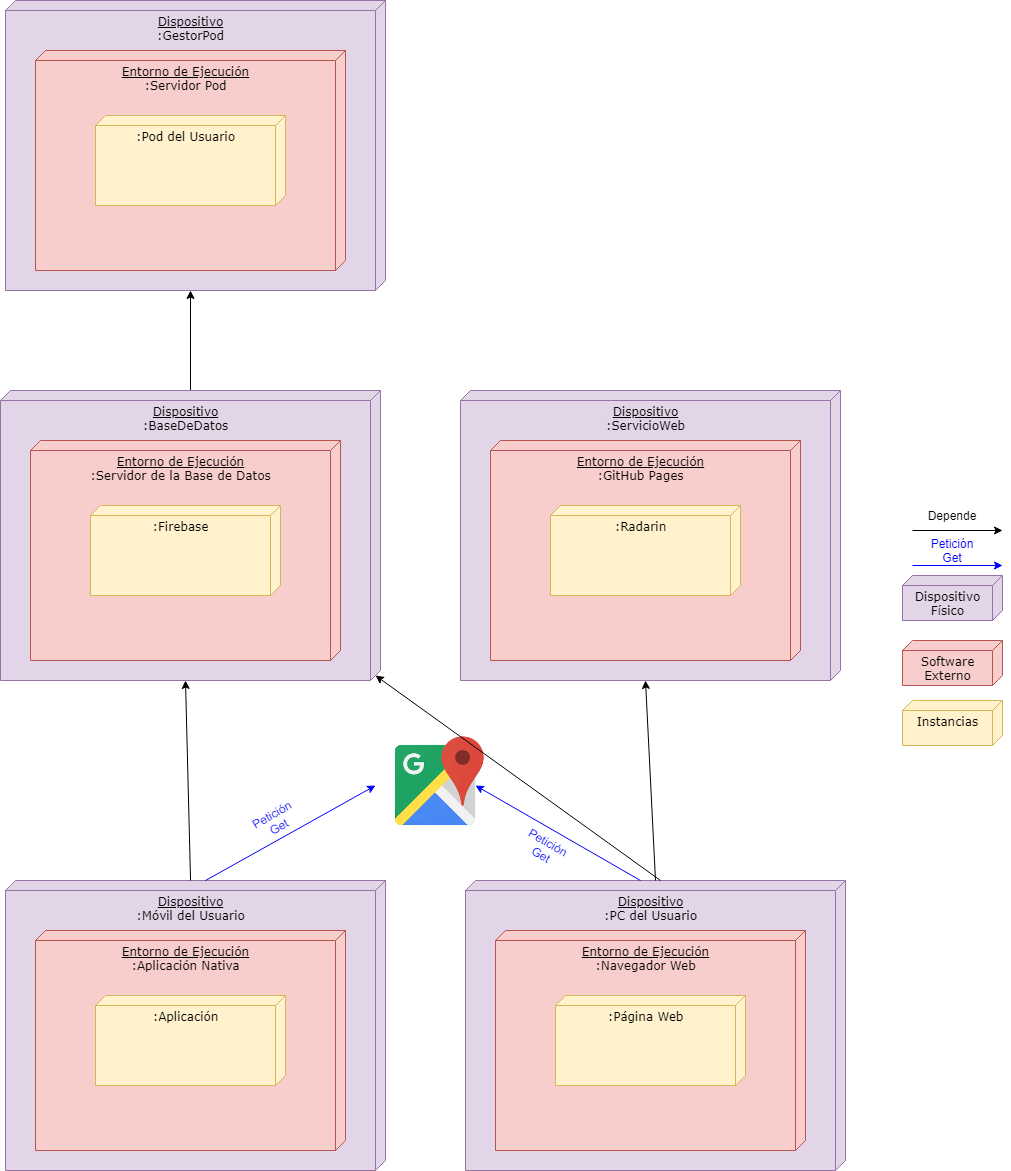

The diagram above was exported from draw.io. Its source (the exported page's mxGraphModel, read from the mxfile embedded in the PNG):
<mxGraphModel dx="1182" dy="732" grid="1" gridSize="10" guides="1" tooltips="1" connect="1" arrows="1" fold="1" page="1" pageScale="1" pageWidth="1100" pageHeight="850" background="#ffffff" math="0" shadow="0">
  <root>
    <mxCell id="0" />
    <mxCell id="1" parent="0" />
    <mxCell id="39150e848f15840c-1" value="&lt;u&gt;Dispositivo&lt;/u&gt;&lt;br&gt;:ServicioWeb" style="verticalAlign=top;align=center;spacingTop=8;spacingLeft=2;spacingRight=12;shape=cube;size=10;direction=south;fontStyle=0;html=1;rounded=0;shadow=0;comic=0;labelBackgroundColor=none;strokeWidth=1;fontFamily=Verdana;fontSize=12;fillColor=#e1d5e7;strokeColor=#9673a6;" parent="1" vertex="1">
      <mxGeometry x="518" y="400" width="380" height="290" as="geometry" />
    </mxCell>
    <mxCell id="76dGI8N0wpZBFM8VbXAm-1" value="&lt;u&gt;Entorno de Ejecución&lt;/u&gt;&lt;br&gt;:GitHub Pages" style="verticalAlign=top;align=center;spacingTop=8;spacingLeft=2;spacingRight=12;shape=cube;size=10;direction=south;fontStyle=0;html=1;rounded=0;shadow=0;comic=0;labelBackgroundColor=none;strokeWidth=1;fontFamily=Verdana;fontSize=12;fillColor=#f8cecc;strokeColor=#b85450;" parent="1" vertex="1">
      <mxGeometry x="548" y="450" width="310" height="220" as="geometry" />
    </mxCell>
    <mxCell id="76dGI8N0wpZBFM8VbXAm-6" value=":Radarin" style="verticalAlign=top;align=center;spacingTop=8;spacingLeft=2;spacingRight=12;shape=cube;size=10;direction=south;fontStyle=0;html=1;rounded=0;shadow=0;comic=0;labelBackgroundColor=none;strokeWidth=1;fontFamily=Verdana;fontSize=12;fillColor=#fff2cc;strokeColor=#d6b656;" parent="1" vertex="1">
      <mxGeometry x="608" y="515" width="190" height="90" as="geometry" />
    </mxCell>
    <mxCell id="s8P98-9XVms9CpSx2L6N-4" style="edgeStyle=orthogonalEdgeStyle;rounded=0;orthogonalLoop=1;jettySize=auto;html=1;entryX=0;entryY=0;entryDx=290;entryDy=195;entryPerimeter=0;" edge="1" parent="1" source="76dGI8N0wpZBFM8VbXAm-7" target="s8P98-9XVms9CpSx2L6N-1">
      <mxGeometry relative="1" as="geometry" />
    </mxCell>
    <mxCell id="76dGI8N0wpZBFM8VbXAm-7" value="&lt;u&gt;Dispositivo&lt;/u&gt;&lt;br&gt;:BaseDeDatos" style="verticalAlign=top;align=center;spacingTop=8;spacingLeft=2;spacingRight=12;shape=cube;size=10;direction=south;fontStyle=0;html=1;rounded=0;shadow=0;comic=0;labelBackgroundColor=none;strokeWidth=1;fontFamily=Verdana;fontSize=12;fillColor=#e1d5e7;strokeColor=#9673a6;" parent="1" vertex="1">
      <mxGeometry x="58" y="400" width="380" height="290" as="geometry" />
    </mxCell>
    <mxCell id="76dGI8N0wpZBFM8VbXAm-8" value="&lt;u&gt;Entorno de Ejecución&lt;/u&gt;&lt;br&gt;:Servidor de la Base de Datos" style="verticalAlign=top;align=center;spacingTop=8;spacingLeft=2;spacingRight=12;shape=cube;size=10;direction=south;fontStyle=0;html=1;rounded=0;shadow=0;comic=0;labelBackgroundColor=none;strokeWidth=1;fontFamily=Verdana;fontSize=12;fillColor=#f8cecc;strokeColor=#b85450;" parent="1" vertex="1">
      <mxGeometry x="88" y="450" width="310" height="220" as="geometry" />
    </mxCell>
    <mxCell id="76dGI8N0wpZBFM8VbXAm-9" value=":Firebase" style="verticalAlign=top;align=center;spacingTop=8;spacingLeft=2;spacingRight=12;shape=cube;size=10;direction=south;fontStyle=0;html=1;rounded=0;shadow=0;comic=0;labelBackgroundColor=none;strokeWidth=1;fontFamily=Verdana;fontSize=12;fillColor=#fff2cc;strokeColor=#d6b656;" parent="1" vertex="1">
      <mxGeometry x="148" y="515" width="190" height="90" as="geometry" />
    </mxCell>
    <mxCell id="76dGI8N0wpZBFM8VbXAm-10" value="&lt;u&gt;Dispositivo&lt;/u&gt;&lt;br&gt;:PC del Usuario" style="verticalAlign=top;align=center;spacingTop=8;spacingLeft=2;spacingRight=12;shape=cube;size=10;direction=south;fontStyle=0;html=1;rounded=0;shadow=0;comic=0;labelBackgroundColor=none;strokeWidth=1;fontFamily=Verdana;fontSize=12;fillColor=#e1d5e7;strokeColor=#9673a6;" parent="1" vertex="1">
      <mxGeometry x="523" y="890" width="380" height="290" as="geometry" />
    </mxCell>
    <mxCell id="76dGI8N0wpZBFM8VbXAm-11" value="&lt;u&gt;Entorno de Ejecución&lt;/u&gt;&lt;br&gt;:Navegador Web" style="verticalAlign=top;align=center;spacingTop=8;spacingLeft=2;spacingRight=12;shape=cube;size=10;direction=south;fontStyle=0;html=1;rounded=0;shadow=0;comic=0;labelBackgroundColor=none;strokeWidth=1;fontFamily=Verdana;fontSize=12;fillColor=#f8cecc;strokeColor=#b85450;" parent="1" vertex="1">
      <mxGeometry x="553" y="940" width="310" height="220" as="geometry" />
    </mxCell>
    <mxCell id="76dGI8N0wpZBFM8VbXAm-12" value=":Página Web" style="verticalAlign=top;align=center;spacingTop=8;spacingLeft=2;spacingRight=12;shape=cube;size=10;direction=south;fontStyle=0;html=1;rounded=0;shadow=0;comic=0;labelBackgroundColor=none;strokeWidth=1;fontFamily=Verdana;fontSize=12;fillColor=#fff2cc;strokeColor=#d6b656;" parent="1" vertex="1">
      <mxGeometry x="613" y="1005" width="190" height="90" as="geometry" />
    </mxCell>
    <mxCell id="76dGI8N0wpZBFM8VbXAm-17" value="Dispositivo&lt;br&gt;Físico" style="verticalAlign=top;align=center;spacingTop=8;spacingLeft=2;spacingRight=12;shape=cube;size=10;direction=south;fontStyle=0;html=1;rounded=0;shadow=0;comic=0;labelBackgroundColor=none;strokeWidth=1;fontFamily=Verdana;fontSize=12;fillColor=#e1d5e7;strokeColor=#9673a6;" parent="1" vertex="1">
      <mxGeometry x="960" y="585" width="100" height="45" as="geometry" />
    </mxCell>
    <mxCell id="76dGI8N0wpZBFM8VbXAm-19" value="Software&lt;br&gt;Externo" style="verticalAlign=top;align=center;spacingTop=8;spacingLeft=2;spacingRight=12;shape=cube;size=10;direction=south;fontStyle=0;html=1;rounded=0;shadow=0;comic=0;labelBackgroundColor=none;strokeWidth=1;fontFamily=Verdana;fontSize=12;fillColor=#f8cecc;strokeColor=#b85450;" parent="1" vertex="1">
      <mxGeometry x="960" y="650" width="100" height="45" as="geometry" />
    </mxCell>
    <mxCell id="76dGI8N0wpZBFM8VbXAm-20" value="Instancias" style="verticalAlign=top;align=center;spacingTop=8;spacingLeft=2;spacingRight=12;shape=cube;size=10;direction=south;fontStyle=0;html=1;rounded=0;shadow=0;comic=0;labelBackgroundColor=none;strokeWidth=1;fontFamily=Verdana;fontSize=12;fillColor=#fff2cc;strokeColor=#d6b656;" parent="1" vertex="1">
      <mxGeometry x="960" y="710" width="100" height="45" as="geometry" />
    </mxCell>
    <mxCell id="PcCdDp3B7QdOkcGn_A7q-1" value="&lt;u&gt;Dispositivo&lt;/u&gt;&lt;br&gt;:Móvil del Usuario" style="verticalAlign=top;align=center;spacingTop=8;spacingLeft=2;spacingRight=12;shape=cube;size=10;direction=south;fontStyle=0;html=1;rounded=0;shadow=0;comic=0;labelBackgroundColor=none;strokeWidth=1;fontFamily=Verdana;fontSize=12;fillColor=#e1d5e7;strokeColor=#9673a6;" parent="1" vertex="1">
      <mxGeometry x="63" y="890" width="380" height="290" as="geometry" />
    </mxCell>
    <mxCell id="PcCdDp3B7QdOkcGn_A7q-2" value="&lt;u&gt;Entorno de Ejecución&lt;/u&gt;&lt;br&gt;:Aplicación Nativa" style="verticalAlign=top;align=center;spacingTop=8;spacingLeft=2;spacingRight=12;shape=cube;size=10;direction=south;fontStyle=0;html=1;rounded=0;shadow=0;comic=0;labelBackgroundColor=none;strokeWidth=1;fontFamily=Verdana;fontSize=12;fillColor=#f8cecc;strokeColor=#b85450;" parent="1" vertex="1">
      <mxGeometry x="93" y="940" width="310" height="220" as="geometry" />
    </mxCell>
    <mxCell id="PcCdDp3B7QdOkcGn_A7q-3" value=":Aplicación" style="verticalAlign=top;align=center;spacingTop=8;spacingLeft=2;spacingRight=12;shape=cube;size=10;direction=south;fontStyle=0;html=1;rounded=0;shadow=0;comic=0;labelBackgroundColor=none;strokeWidth=1;fontFamily=Verdana;fontSize=12;fillColor=#fff2cc;strokeColor=#d6b656;" parent="1" vertex="1">
      <mxGeometry x="153" y="1005" width="190" height="90" as="geometry" />
    </mxCell>
    <mxCell id="PcCdDp3B7QdOkcGn_A7q-4" value="" style="shape=image;imageAspect=0;aspect=fixed;verticalLabelPosition=bottom;verticalAlign=top;image=https://www.emiweb.es/medias/images/google-maps-api-logo.png;" parent="1" vertex="1">
      <mxGeometry x="433" y="735" width="120" height="120" as="geometry" />
    </mxCell>
    <mxCell id="PcCdDp3B7QdOkcGn_A7q-5" value="" style="endArrow=classic;html=1;entryX=0;entryY=0.5;entryDx=0;entryDy=0;strokeColor=#0000FF;" parent="1" target="PcCdDp3B7QdOkcGn_A7q-4" edge="1">
      <mxGeometry width="50" height="50" relative="1" as="geometry">
        <mxPoint x="263" y="890" as="sourcePoint" />
        <mxPoint x="313" y="840" as="targetPoint" />
      </mxGeometry>
    </mxCell>
    <mxCell id="PcCdDp3B7QdOkcGn_A7q-6" value="Petición Get" style="text;html=1;strokeColor=none;fillColor=none;align=center;verticalAlign=middle;whiteSpace=wrap;rounded=0;rotation=-30;fontColor=#0000FF;" parent="1" vertex="1">
      <mxGeometry x="313" y="820" width="40" height="20" as="geometry" />
    </mxCell>
    <mxCell id="PcCdDp3B7QdOkcGn_A7q-7" value="" style="endArrow=classic;html=1;entryX=1;entryY=0.5;entryDx=0;entryDy=0;exitX=0;exitY=0;exitDx=0;exitDy=185;exitPerimeter=0;strokeColor=#0000FF;" parent="1" edge="1">
      <mxGeometry width="50" height="50" relative="1" as="geometry">
        <mxPoint x="698" y="890" as="sourcePoint" />
        <mxPoint x="533" y="795" as="targetPoint" />
      </mxGeometry>
    </mxCell>
    <mxCell id="PcCdDp3B7QdOkcGn_A7q-8" value="Petición Get" style="text;html=1;strokeColor=none;fillColor=none;align=center;verticalAlign=middle;whiteSpace=wrap;rounded=0;rotation=30;fontColor=#0000FF;" parent="1" vertex="1">
      <mxGeometry x="583" y="847.5" width="40" height="20" as="geometry" />
    </mxCell>
    <mxCell id="PcCdDp3B7QdOkcGn_A7q-9" value="" style="endArrow=classic;html=1;entryX=0;entryY=0;entryDx=285;entryDy=5;entryPerimeter=0;exitX=0;exitY=0;exitDx=0;exitDy=185;exitPerimeter=0;" parent="1" source="76dGI8N0wpZBFM8VbXAm-10" target="76dGI8N0wpZBFM8VbXAm-7" edge="1">
      <mxGeometry width="50" height="50" relative="1" as="geometry">
        <mxPoint x="753" y="860" as="sourcePoint" />
        <mxPoint x="803" y="810" as="targetPoint" />
      </mxGeometry>
    </mxCell>
    <mxCell id="PcCdDp3B7QdOkcGn_A7q-11" value="" style="endArrow=classic;html=1;entryX=0;entryY=0;entryDx=290;entryDy=195;entryPerimeter=0;" parent="1" target="39150e848f15840c-1" edge="1">
      <mxGeometry width="50" height="50" relative="1" as="geometry">
        <mxPoint x="713" y="890" as="sourcePoint" />
        <mxPoint x="533" y="700" as="targetPoint" />
      </mxGeometry>
    </mxCell>
    <mxCell id="PcCdDp3B7QdOkcGn_A7q-12" value="" style="endArrow=classic;html=1;entryX=0;entryY=0;entryDx=290;entryDy=195;entryPerimeter=0;exitX=0;exitY=0.513;exitDx=0;exitDy=0;exitPerimeter=0;" parent="1" source="PcCdDp3B7QdOkcGn_A7q-1" target="76dGI8N0wpZBFM8VbXAm-7" edge="1">
      <mxGeometry width="50" height="50" relative="1" as="geometry">
        <mxPoint x="173" y="880" as="sourcePoint" />
        <mxPoint x="223" y="830" as="targetPoint" />
      </mxGeometry>
    </mxCell>
    <mxCell id="PcCdDp3B7QdOkcGn_A7q-13" value="" style="endArrow=classic;html=1;strokeColor=#0000FF;fontColor=#0000FF;" parent="1" edge="1">
      <mxGeometry width="50" height="50" relative="1" as="geometry">
        <mxPoint x="970" y="575" as="sourcePoint" />
        <mxPoint x="1060" y="575" as="targetPoint" />
      </mxGeometry>
    </mxCell>
    <mxCell id="PcCdDp3B7QdOkcGn_A7q-14" value="Petición Get" style="text;html=1;strokeColor=none;fillColor=none;align=center;verticalAlign=middle;whiteSpace=wrap;rounded=0;rotation=0;fontColor=#0000FF;" parent="1" vertex="1">
      <mxGeometry x="990" y="550" width="40" height="20" as="geometry" />
    </mxCell>
    <mxCell id="PcCdDp3B7QdOkcGn_A7q-15" value="" style="endArrow=classic;html=1;" parent="1" edge="1">
      <mxGeometry width="50" height="50" relative="1" as="geometry">
        <mxPoint x="970" y="540" as="sourcePoint" />
        <mxPoint x="1060" y="540" as="targetPoint" />
      </mxGeometry>
    </mxCell>
    <mxCell id="PcCdDp3B7QdOkcGn_A7q-16" value="Depende" style="text;html=1;strokeColor=none;fillColor=none;align=center;verticalAlign=middle;whiteSpace=wrap;rounded=0;rotation=0;" parent="1" vertex="1">
      <mxGeometry x="990" y="515" width="40" height="20" as="geometry" />
    </mxCell>
    <mxCell id="s8P98-9XVms9CpSx2L6N-1" value="&lt;u&gt;Dispositivo&lt;/u&gt;&lt;br&gt;:GestorPod" style="verticalAlign=top;align=center;spacingTop=8;spacingLeft=2;spacingRight=12;shape=cube;size=10;direction=south;fontStyle=0;html=1;rounded=0;shadow=0;comic=0;labelBackgroundColor=none;strokeWidth=1;fontFamily=Verdana;fontSize=12;fillColor=#e1d5e7;strokeColor=#9673a6;" vertex="1" parent="1">
      <mxGeometry x="63" y="10" width="380" height="290" as="geometry" />
    </mxCell>
    <mxCell id="s8P98-9XVms9CpSx2L6N-2" value="&lt;u&gt;Entorno de Ejecución&lt;/u&gt;&lt;br&gt;:Servidor Pod" style="verticalAlign=top;align=center;spacingTop=8;spacingLeft=2;spacingRight=12;shape=cube;size=10;direction=south;fontStyle=0;html=1;rounded=0;shadow=0;comic=0;labelBackgroundColor=none;strokeWidth=1;fontFamily=Verdana;fontSize=12;fillColor=#f8cecc;strokeColor=#b85450;" vertex="1" parent="1">
      <mxGeometry x="93" y="60" width="310" height="220" as="geometry" />
    </mxCell>
    <mxCell id="s8P98-9XVms9CpSx2L6N-3" value=":Pod del Usuario" style="verticalAlign=top;align=center;spacingTop=8;spacingLeft=2;spacingRight=12;shape=cube;size=10;direction=south;fontStyle=0;html=1;rounded=0;shadow=0;comic=0;labelBackgroundColor=none;strokeWidth=1;fontFamily=Verdana;fontSize=12;fillColor=#fff2cc;strokeColor=#d6b656;" vertex="1" parent="1">
      <mxGeometry x="153" y="125" width="190" height="90" as="geometry" />
    </mxCell>
  </root>
</mxGraphModel>